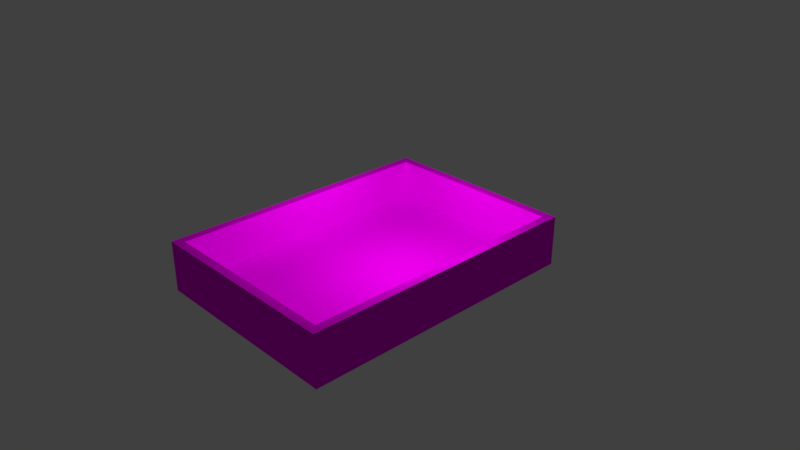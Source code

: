 # Source: box.blend  (saved by Blender 2.79.0; exported with 4.5.12 LTS)
import bpy
from mathutils import Matrix  # noqa: F401  (used for matrix-valued properties, if any)

bpy.ops.wm.read_factory_settings(use_empty=True)
scene = bpy.context.scene
scene.name = 'Scene'

# ---- collections
col_collection_1 = bpy.data.collections.new('Collection 1'); scene.collection.children.link(col_collection_1)

# ---- images (referenced by path relative to the original .blend; pixels are not part of the script)
import os
ASSET_DIR = os.environ.get("B2B_ASSET_DIR", "")  # directory of the original .blend (textures are referenced by path, not embedded)
HERE = os.path.dirname(os.path.abspath(__file__))  # packed textures are extracted next to this script under _unpacked/

def load_image(name, relpath, width, height, colorspace="sRGB"):
    """Load a texture the original file referenced (path relative to the .blend, or extracted next to this script)."""
    p = next((c for c in (os.path.join(HERE, relpath), os.path.join(ASSET_DIR, relpath)) if relpath and os.path.exists(c)), "")
    if p:
        img = bpy.data.images.load(p, check_existing=True)
        img.name = name
    else:  # same state as the original file: an image datablock whose file is absent (Cycles renders it pink)
        img = bpy.data.images.new(name, width, height)
        img.source = "FILE"
        img.filepath = "//" + (relpath or name)
    img.colorspace_settings.name = colorspace
    return img
img_wood_plywood_front_001_basecolor_jpg = load_image('Wood_Plywood_Front_001_basecolor.jpg', 'Wood_Plywood_Front_001_basecolor.jpg', 1024, 1024, 'sRGB')

# ---- materials (node trees are filled in below, after node groups)
mat_material_001 = bpy.data.materials.new('Material.001')
mat_material_001.alpha_threshold = 0.0
mat_material_001.roughness = 0.5

# ---- material node trees
mat_material_001.use_nodes = True; mat_material_001.node_tree.nodes.clear()
_N = mat_material_001.node_tree.nodes; _L = mat_material_001.node_tree.links
n0 = _N.new('ShaderNodeBsdfDiffuse'); n0.name = 'Diffuse BSDF'; n0.location = (59, 261)
n1 = _N.new('ShaderNodeOutputMaterial'); n1.name = 'Material Output'; n1.location = (271, 241)
n2 = _N.new('ShaderNodeTexImage'); n2.name = 'Image Texture'; n2.location = (-132, 322)
n2.width = 140
n2.image = img_wood_plywood_front_001_basecolor_jpg
_L.new(n0.outputs[0], n1.inputs[0])
_L.new(n2.outputs[0], n0.inputs[0])
n1.is_active_output = True

# ---- world
world_world = bpy.data.worlds.new('World'); scene.world = world_world
world_world.color = (0.05088, 0.05088, 0.05088)
world_world.use_sun_shadow = False
world_world.sun_shadow_jitter_overblur = 0.0
world_world.cycles.sampling_method = 'MANUAL'

# ---- cameras
cam_camera = bpy.data.cameras.new('Camera')
cam_camera.clip_end = 100.0
cam_camera.lens = 35.0
cam_camera.sensor_width = 32.0
cam_camera.sensor_height = 18.0
cam_camera.ortho_scale = 7.314
cam_camera.dof.focus_distance = 0.0

# ---- lights
light_point = bpy.data.lights.new('Point', 'POINT')
light_point.transmission_factor = 0.0
light_point.energy = 100.0
light_point.shadow_buffer_clip_start = 0.5
light_point.shadow_soft_size = 0.1
light_point.shadow_maximum_resolution = 0.006
light_point.use_absolute_resolution = True

# ---- meshes
me_cube = bpy.data.meshes.new('Cube')
me_cube.from_pydata([(1.407, 2.0, -1.0), (1.407, -2.0, -1.0), (-1.407, -2.0, -1.0), (-1.407, 2.0, -1.0), (1.288, 1.881, -0.3026), (1.288, -1.881, -0.3026), (-1.288, -1.881, -0.3026), (-1.288, 1.881, -0.3026), (0.4298, -0.3851, 0.7526), (0.9, -0.2479, -0.8133), (0.6818, -0.446, -0.4871), (1.407, 2.0, -0.3026), (1.407, -2.0, -0.3026), (-1.407, 2.0, -0.3026), (-1.407, -2.0, -0.3026), (1.288, 1.881, -0.8691), (1.288, -1.881, -0.8691), (-1.288, 1.881, -0.8691), (-1.288, -1.881, -0.8691)], [], [(0, 1, 2, 3), (5, 4, 15, 16), (0, 11, 12, 1), (1, 12, 14, 2), (2, 14, 13, 3), (11, 0, 3, 13), (4, 5, 12, 11), (7, 4, 11, 13), (5, 6, 14, 12), (6, 7, 13, 14), (15, 17, 18, 16), (7, 6, 18, 17), (4, 7, 17, 15), (6, 5, 16, 18)])
_uv = me_cube.uv_layers.new(name='UVMap')
_uv.uv.foreach_set('vector', [0.0, 0.0, 0.0, 0.0, 0.0, 0.0, 0.0, 0.0, 0.0, 0.0, 0.0, 0.0, 0.0, 0.0, 0.0, 0.0, 0.0, 0.0, 0.0, 0.0, 0.0, 0.0, 0.0, 0.0, 0.0, 0.0, 0.0, 0.0, 0.0, 0.0, 0.0, 0.0, 0.0, 0.0, 0.0, 0.0, 0.0, 0.0, 0.0, 0.0, 0.0, 0.0, 0.0, 0.0, 0.0, 0.0, 0.0, 0.0, 0.0, 0.0, 0.0, 0.0, 0.0, 0.0, 0.0, 0.0, 0.0, 0.0, 0.0, 0.0, 0.0, 0.0, 0.0, 0.0, 0.0, 0.0, 0.0, 0.0, 0.0, 0.0, 0.0, 0.0, 0.0, 0.0, 0.0, 0.0, 0.0, 0.0, 0.0, 0.0, 8.275e-05, 8.278e-05, 0.6849, 8.275e-05, 0.6849, 0.9999, 8.307e-05, 0.9999, 0.0, 0.0, 0.0, 0.0, 0.0, 0.0, 0.0, 0.0, 0.0, 0.0, 0.0, 0.0, 0.0, 0.0, 0.0, 0.0, 0.0, 0.0, 0.0, 0.0, 0.0, 0.0, 0.0, 0.0])
me_cube.materials.append(mat_material_001)
me_cube.use_remesh_preserve_volume = False
me_cube.use_remesh_preserve_attributes = False
me_cube.use_mirror_vertex_groups = False
me_cube.update()

# ---- objects
ob_point = bpy.data.objects.new('Point', light_point)
ob_cube = bpy.data.objects.new('Cube', me_cube)
ob_camera = bpy.data.objects.new('Camera', cam_camera)

# ---- transforms, parenting, visibility, modifiers, constraints
ob_point.location = (0.2912, 0.2402, 1.678)
ob_point.lineart.crease_threshold = 0.0
ob_cube.location = (0.0, 0.0, 0.6609)
ob_cube.lock_rotations_4d = False
ob_cube.empty_display_type = 'ARROWS'
ob_cube.lineart.crease_threshold = 0.0
ob_camera.location = (7.481, -6.508, 5.344)
ob_camera.rotation_euler = (1.109, 0.0, 0.8149)
ob_camera.lock_rotations_4d = False
ob_camera.empty_display_type = 'ARROWS'
ob_camera.color = (0.0, 0.0, 0.0, 0.0)
ob_camera.display_type = 'WIRE'
ob_camera.lineart.crease_threshold = 0.0

# ---- collection membership
col_collection_1.objects.link(ob_point)
col_collection_1.objects.link(ob_cube)
col_collection_1.objects.link(ob_camera)

# ---- scene / render settings (as saved in the file)
scene.camera = ob_camera
scene.frame_start = 1; scene.frame_end = 250; scene.frame_set(1)
scene.render.engine = 'CYCLES'
scene.render.resolution_percentage = 50
scene.render.dither_intensity = 0.0
scene.cycles.use_denoising = False
scene.cycles.samples = 128
scene.cycles.sampling_pattern = 'TABULATED_SOBOL'
scene.cycles.use_adaptive_sampling = False
scene.cycles.use_light_tree = False
scene.cycles.blur_glossy = 0.0
scene.cycles.sample_clamp_indirect = 0.0
scene.view_settings.view_transform = 'Standard'
bpy.context.view_layer.update()
